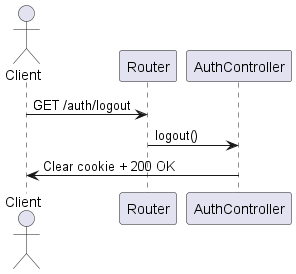

The diagram above was rendered by PlantUML. Its source (embedded in the PNG):
@startuml Manage User (GET)
actor Client
participant Router
participant AuthController

Client -> Router : GET /auth/logout
Router -> AuthController : logout()

AuthController -> Client : Clear cookie + 200 OK

@enduml